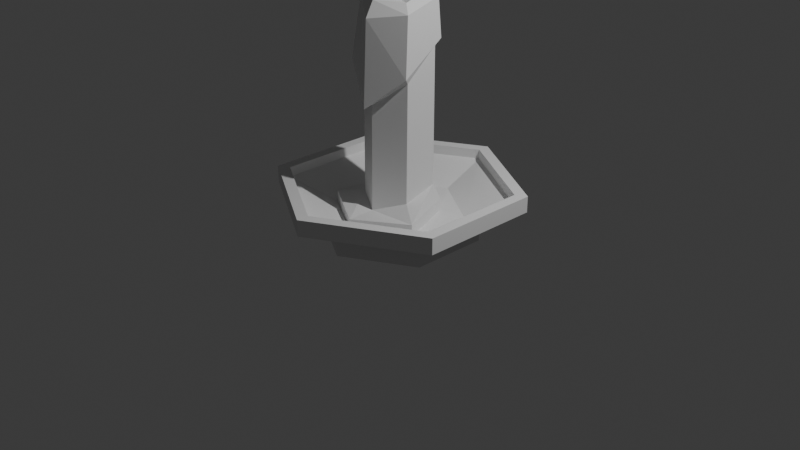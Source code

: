 # Source: candle.blend  (saved by Blender 4.5.90; exported with 4.5.12 LTS)
import bpy
from mathutils import Matrix  # noqa: F401  (used for matrix-valued properties, if any)

bpy.ops.wm.read_factory_settings(use_empty=True)
scene = bpy.context.scene
scene.name = 'Scene'

# ---- collections
col_collection = bpy.data.collections.new('Collection'); scene.collection.children.link(col_collection)

# ---- world
world_world = bpy.data.worlds.new('World'); scene.world = world_world
world_world.use_nodes = True; world_world.node_tree.nodes.clear()
_N = world_world.node_tree.nodes; _L = world_world.node_tree.links
n0 = _N.new('ShaderNodeOutputWorld'); n0.name = 'World Output'; n0.location = (200, 100)
n1 = _N.new('ShaderNodeBackground'); n1.name = 'Background'; n1.location = (-200, 100)
n1.inputs[0].default_value = (0.05088, 0.05088, 0.05088, 1.0)
_L.new(n1.outputs[0], n0.inputs[0])
n0.is_active_output = True
world_world.color = (0.05088, 0.05088, 0.05088)
world_world.sun_shadow_jitter_overblur = 0.0

# ---- cameras
cam_camera = bpy.data.cameras.new('Camera')
cam_camera.clip_end = 100.0
cam_camera.ortho_scale = 7.314

# ---- lights
light_light = bpy.data.lights.new('Light', 'POINT')
light_light.energy = 1000.0
light_light.shadow_soft_size = 0.1

# ---- meshes
me_cone = bpy.data.meshes.new('Cone')
me_cone.from_pydata([(-3.384e-09, -0.83, -0.1239), (0.7188, -0.415, -0.1239), (0.7188, 0.415, -0.1239), (-3.384e-09, 0.83, -0.1239), (-0.7188, 0.415, -0.1239), (-0.7188, -0.415, -0.1239), (-4.585e-09, 1.359e-07, -0.1239), (-3.384e-09, -0.83, 0.02614), (-2.826e-09, -1.167, 0.4215), (0.7188, -0.415, 0.02614), (0.7188, 0.415, 0.02614), (-0.000211, 0.8307, 0.02614), (-0.719, 0.4157, 0.02614), (-0.7188, -0.415, 0.02614), (-2.299e-09, -1.298, 0.2516), (1.124, -0.6491, 0.2516), (1.124, 0.6491, 0.2516), (-2.299e-09, 1.298, 0.2516), (-1.124, 0.6491, 0.2516), (-1.124, -0.6491, 0.2516), (1.011, -0.5835, 0.4215), (1.011, 0.5835, 0.4215), (-2.826e-09, 1.167, 0.4215), (-1.011, 0.5835, 0.4215), (-1.011, -0.5835, 0.4215), (-2.299e-09, -1.298, 0.4215), (1.124, -0.6491, 0.4215), (1.124, 0.6491, 0.4215), (-2.299e-09, 1.298, 0.4215), (-1.124, 0.6491, 0.4215), (-1.124, -0.6491, 0.4215), (-2.299e-09, -0.6697, 0.1156), (0.58, -0.3349, 0.1156), (0.58, 0.3349, 0.1156), (-0.009638, 0.7026, 0.1156), (-0.5896, 0.3678, 0.1156), (-0.58, -0.3349, 0.1156), (-2.826e-09, -1.167, 0.32), (1.011, -0.5835, 0.32), (1.011, 0.5835, 0.32), (-2.826e-09, 1.167, 0.32), (-1.011, 0.5835, 0.32), (-1.011, -0.5835, 0.32), (-0.007275, -0.6536, 0.1089), (0.5366, -0.3396, 0.1089), (0.3239, 0.2539, 0.1267), (-0.01375, 0.4446, 0.1156), (-0.44, 0.3632, 0.1267), (-0.5511, -0.3396, 0.1089), (-0.2758, 0.1414, 1.576), (0.3058, 0.1714, 1.85), (0.002568, -0.3539, 1.37), (0.3058, -0.1788, 1.553), (0.02746, 0.3165, 1.819), (-0.3007, -0.1788, 1.584), (0.341, 0.2158, 1.92), (0.3634, -0.2545, 1.617), (-0.3869, -0.25, 1.666), (0.009992, -0.4613, 1.296), (0.02689, 0.4121, 1.864), (-0.3282, 0.1717, 1.641), (0.05797, 0.03857, 2.306), (0.3284, 0.1875, 2.315), (-0.002963, -0.4112, 2.153), (-0.00295, -0.06556, 2.266), (0.0592, -0.02968, 2.266), (0.3336, -0.2044, 2.21), (0.01086, 0.06652, 2.301), (0.01917, 0.3332, 2.368), (-0.05875, 0.0262, 2.301), (-0.2911, 0.1559, 2.352), (-0.05996, -0.03136, 2.304), (-0.3203, -0.1888, 2.291), (-0.01568, -0.3115, 2.305), (0.2524, -0.1479, 2.298), (0.2524, 0.1406, 2.382), (0.01701, 0.2674, 2.405), (-0.2328, 0.1232, 2.405), (-0.2473, -0.1479, 2.382), (0.05797, 0.03857, 2.673), (-1.529e-09, 1.704e-07, 2.651), (0.01086, 0.06652, 2.669), (0.0592, -0.02968, 2.634), (-0.05996, -0.03136, 2.671), (-0.00295, -0.06556, 2.634), (-0.05875, 0.0262, 2.669), (-0.5511, -0.3396, 0.2408), (-0.008675, 0.434, 0.2619), (0.5366, -0.3396, 0.2366), (-0.007275, -0.6536, 0.2112), (-0.4333, 0.3492, 0.2236), (0.3239, 0.2539, 0.2517), (0.3058, 0.1714, 0.4365), (-0.3025, -0.1886, 0.2792), (-0.007065, 0.3883, 0.5301), (0.304, -0.1886, 0.3298), (0.0007467, -0.3637, 0.2177), (-0.3103, 0.2132, 0.4384)], [], [(1, 2, 6), (2, 3, 6), (3, 4, 6), (4, 5, 6), (5, 0, 6), (11, 10, 16, 17), (10, 9, 15, 16), (9, 7, 14, 15), (12, 18, 19, 13), (7, 13, 19, 14), (4, 3, 11, 12), (11, 17, 18, 12), (0, 7, 9, 1), (5, 4, 12, 13), (1, 9, 10, 2), (0, 5, 13, 7), (2, 10, 11, 3), (15, 14, 25, 26), (18, 17, 28, 29), (19, 18, 29, 30), (15, 26, 27, 16), (17, 16, 27, 28), (22, 40, 41, 23), (19, 30, 25, 14), (20, 38, 39, 21), (8, 24, 42, 37), (21, 39, 40, 22), (23, 41, 42, 24), (20, 8, 37, 38), (8, 20, 26, 25), (20, 21, 27, 26), (21, 22, 28, 27), (22, 23, 29, 28), (23, 24, 30, 29), (24, 8, 25, 30), (31, 32, 38, 37), (32, 33, 39, 38), (33, 34, 40, 39), (34, 35, 41, 40), (35, 36, 42, 41), (36, 31, 37, 42), (43, 44, 32, 31), (44, 45, 33, 32), (45, 46, 34, 33), (46, 47, 35, 34), (47, 48, 36, 35), (48, 43, 31, 36), (49, 53, 59, 60), (50, 52, 56, 55), (51, 54, 57, 58), (95, 52, 50, 92), (53, 50, 55, 59), (96, 93, 54, 51), (54, 49, 60, 57), (92, 50, 53, 94), (52, 51, 58, 56), (97, 49, 54, 93), (97, 94, 53, 49), (95, 96, 51, 52), (0, 1, 6), (73, 74, 66, 63), (74, 75, 62, 66), (75, 76, 68, 62), (76, 77, 70, 68), (77, 78, 72, 70), (78, 73, 63, 72), (55, 62, 68, 59), (56, 66, 62, 55), (65, 64, 84, 82), (67, 61, 79, 81), (71, 69, 85, 83), (61, 65, 82, 79), (56, 58, 63, 66), (58, 57, 72, 63), (69, 67, 81, 85), (60, 59, 68, 70), (64, 71, 83, 84), (60, 70, 72, 57), (64, 65, 74, 73), (65, 61, 75, 74), (61, 67, 76, 75), (67, 69, 77, 76), (69, 71, 78, 77), (71, 64, 73, 78), (80, 81, 79), (80, 79, 82), (80, 84, 83), (80, 82, 84), (80, 85, 81), (80, 83, 85), (44, 43, 89, 88), (47, 46, 87, 90), (47, 90, 86, 48), (45, 91, 87, 46), (43, 48, 86, 89), (44, 88, 91, 45), (88, 89, 96, 95), (90, 87, 94, 97), (90, 97, 93, 86), (91, 92, 94, 87), (89, 86, 93, 96), (88, 95, 92, 91)])
_uv = me_cone.uv_layers.new(name='UVMap')
_uv.uv.foreach_set('vector', [0.4578, 0.37, 0.4578, 0.13, 0.25, 0.25, 0.4578, 0.13, 0.25, 0.01, 0.25, 0.25, 0.25, 0.01, 0.04215, 0.13, 0.25, 0.25, 0.04215, 0.13, 0.04215, 0.37, 0.25, 0.25, 0.04215, 0.37, 0.25, 0.49, 0.25, 0.25, 0.25, 0.01, 0.4578, 0.13, 0.4578, 0.13, 0.25, 0.01, 0.4578, 0.13, 0.4578, 0.37, 0.4578, 0.37, 0.4578, 0.13, 0.4578, 0.37, 0.25, 0.49, 0.25, 0.49, 0.4578, 0.37, 0.04215, 0.13, 0.04215, 0.13, 0.04215, 0.37, 0.04215, 0.37, 0.25, 0.49, 0.04215, 0.37, 0.04215, 0.37, 0.25, 0.49, 0.04215, 0.13, 0.25, 0.01, 0.25, 0.01, 0.04215, 0.13, 0.25, 0.01, 0.25, 0.01, 0.04215, 0.13, 0.04215, 0.13, 0.25, 0.49, 0.25, 0.49, 0.4578, 0.37, 0.4578, 0.37, 0.04215, 0.37, 0.04215, 0.13, 0.04215, 0.13, 0.04215, 0.37, 0.4578, 0.37, 0.4578, 0.37, 0.4578, 0.13, 0.4578, 0.13, 0.25, 0.49, 0.04215, 0.37, 0.04215, 0.37, 0.25, 0.49, 0.4578, 0.13, 0.4578, 0.13, 0.25, 0.01, 0.25, 0.01, 0.4578, 0.37, 0.25, 0.49, 0.25, 0.49, 0.4578, 0.37, 0.04215, 0.13, 0.25, 0.01, 0.25, 0.01, 0.04215, 0.13, 0.04215, 0.37, 0.04215, 0.13, 0.04215, 0.13, 0.04215, 0.37, 0.4578, 0.37, 0.4578, 0.37, 0.4578, 0.13, 0.4578, 0.13, 0.25, 0.01, 0.4578, 0.13, 0.4578, 0.13, 0.25, 0.01, 0.25, 0.04887, 0.25, 0.04887, 0.07581, 0.1494, 0.07581, 0.1494, 0.04215, 0.37, 0.04215, 0.37, 0.25, 0.49, 0.25, 0.49, 0.4242, 0.3506, 0.4242, 0.3506, 0.4242, 0.1494, 0.4242, 0.1494, 0.25, 0.4511, 0.07581, 0.3506, 0.07581, 0.3506, 0.25, 0.4511, 0.4242, 0.1494, 0.4242, 0.1494, 0.25, 0.04887, 0.25, 0.04887, 0.07581, 0.1494, 0.07581, 0.1494, 0.07581, 0.3506, 0.07581, 0.3506, 0.4242, 0.3506, 0.25, 0.4511, 0.25, 0.4511, 0.4242, 0.3506, 0.25, 0.4511, 0.4242, 0.3506, 0.4578, 0.37, 0.25, 0.49, 0.4242, 0.3506, 0.4242, 0.1494, 0.4578, 0.13, 0.4578, 0.37, 0.4242, 0.1494, 0.25, 0.04887, 0.25, 0.01, 0.4578, 0.13, 0.25, 0.04887, 0.07581, 0.1494, 0.04215, 0.13, 0.25, 0.01, 0.07581, 0.1494, 0.07581, 0.3506, 0.04215, 0.37, 0.04215, 0.13, 0.07581, 0.3506, 0.25, 0.4511, 0.25, 0.49, 0.04215, 0.37, 0.25, 0.3738, 0.3572, 0.3119, 0.4242, 0.3506, 0.25, 0.4511, 0.3572, 0.3119, 0.3572, 0.1881, 0.4242, 0.1494, 0.4242, 0.3506, 0.3572, 0.1881, 0.25, 0.1262, 0.25, 0.04887, 0.4242, 0.1494, 0.25, 0.1262, 0.1428, 0.1881, 0.07581, 0.1494, 0.25, 0.04887, 0.1428, 0.1881, 0.1428, 0.3119, 0.07581, 0.3506, 0.07581, 0.1494, 0.1428, 0.3119, 0.25, 0.3738, 0.25, 0.4511, 0.07581, 0.3506, 0.25, 0.3351, 0.3237, 0.2925, 0.3572, 0.3119, 0.25, 0.3738, 0.3237, 0.2925, 0.3237, 0.2075, 0.3572, 0.1881, 0.3572, 0.3119, 0.3237, 0.2075, 0.25, 0.1649, 0.25, 0.1262, 0.3572, 0.1881, 0.25, 0.1649, 0.1763, 0.2075, 0.1428, 0.1881, 0.25, 0.1262, 0.1763, 0.2075, 0.1763, 0.2925, 0.1428, 0.3119, 0.1428, 0.1881, 0.1763, 0.2925, 0.25, 0.3351, 0.25, 0.3738, 0.1428, 0.3119, 0.1763, 0.2075, 0.25, 0.1649, 0.25, 0.1649, 0.1763, 0.2075, 0.3237, 0.2075, 0.3237, 0.2925, 0.3237, 0.2925, 0.3237, 0.2075, 0.25, 0.3351, 0.1763, 0.2925, 0.1763, 0.2925, 0.25, 0.3351, 0.3237, 0.2925, 0.3237, 0.2925, 0.3237, 0.2075, 0.3237, 0.2075, 0.25, 0.1649, 0.3237, 0.2075, 0.3237, 0.2075, 0.25, 0.1649, 0.25, 0.3351, 0.1763, 0.2925, 0.1763, 0.2925, 0.25, 0.3351, 0.1763, 0.2925, 0.1763, 0.2075, 0.1763, 0.2075, 0.1763, 0.2925, 0.3237, 0.2075, 0.3237, 0.2075, 0.25, 0.1649, 0.25, 0.1649, 0.3237, 0.2925, 0.25, 0.3351, 0.25, 0.3351, 0.3237, 0.2925, 0.1763, 0.2075, 0.1763, 0.2075, 0.1763, 0.2925, 0.1763, 0.2925, 0.1763, 0.2075, 0.25, 0.1649, 0.25, 0.1649, 0.1763, 0.2075, 0.3237, 0.2925, 0.25, 0.3351, 0.25, 0.3351, 0.3237, 0.2925, 0.25, 0.49, 0.4578, 0.37, 0.25, 0.25, 0.25, 0.312, 0.3037, 0.281, 0.3103, 0.2848, 0.2529, 0.318, 0.3037, 0.281, 0.3037, 0.219, 0.3103, 0.2152, 0.3103, 0.2848, 0.3037, 0.219, 0.25, 0.188, 0.25, 0.185, 0.3103, 0.2152, 0.25, 0.188, 0.1963, 0.219, 0.1925, 0.2168, 0.25, 0.185, 0.1963, 0.219, 0.1963, 0.281, 0.1897, 0.2848, 0.1925, 0.2168, 0.1963, 0.281, 0.25, 0.312, 0.2529, 0.318, 0.1897, 0.2848, 0.3237, 0.2075, 0.3103, 0.2152, 0.25, 0.185, 0.25, 0.1649, 0.3237, 0.2925, 0.3103, 0.2848, 0.3103, 0.2152, 0.3237, 0.2075, 0.2662, 0.2594, 0.25, 0.2687, 0.25, 0.2687, 0.2662, 0.2594, 0.2527, 0.231, 0.2662, 0.2395, 0.2662, 0.2395, 0.2527, 0.231, 0.2332, 0.259, 0.2333, 0.2418, 0.2333, 0.2418, 0.2332, 0.259, 0.2662, 0.2395, 0.2662, 0.2594, 0.2662, 0.2594, 0.2662, 0.2395, 0.3237, 0.2925, 0.25, 0.3351, 0.2529, 0.318, 0.3103, 0.2848, 0.25, 0.3351, 0.1763, 0.2925, 0.1897, 0.2848, 0.2529, 0.318, 0.2333, 0.2418, 0.2527, 0.231, 0.2527, 0.231, 0.2333, 0.2418, 0.1763, 0.2075, 0.25, 0.1649, 0.25, 0.185, 0.1925, 0.2168, 0.25, 0.2687, 0.2332, 0.259, 0.2332, 0.259, 0.25, 0.2687, 0.1763, 0.2075, 0.1925, 0.2168, 0.1897, 0.2848, 0.1763, 0.2925, 0.25, 0.2687, 0.2662, 0.2594, 0.3037, 0.281, 0.25, 0.312, 0.2662, 0.2594, 0.2662, 0.2395, 0.3037, 0.219, 0.3037, 0.281, 0.2662, 0.2395, 0.2527, 0.231, 0.25, 0.188, 0.3037, 0.219, 0.2527, 0.231, 0.2333, 0.2418, 0.1963, 0.219, 0.25, 0.188, 0.2333, 0.2418, 0.2332, 0.259, 0.1963, 0.281, 0.1963, 0.219, 0.2332, 0.259, 0.25, 0.2687, 0.25, 0.312, 0.1963, 0.281, 0.25, 0.25, 0.2527, 0.231, 0.2662, 0.2395, 0.25, 0.25, 0.2662, 0.2395, 0.2662, 0.2594, 0.25, 0.25, 0.25, 0.2687, 0.2332, 0.259, 0.25, 0.25, 0.2662, 0.2594, 0.25, 0.2687, 0.25, 0.25, 0.2333, 0.2418, 0.2527, 0.231, 0.25, 0.25, 0.2332, 0.259, 0.2333, 0.2418, 0.3237, 0.2925, 0.25, 0.3351, 0.25, 0.3351, 0.3237, 0.2925, 0.1763, 0.2075, 0.25, 0.1649, 0.25, 0.1649, 0.1763, 0.2075, 0.1763, 0.2075, 0.1763, 0.2075, 0.1763, 0.2925, 0.1763, 0.2925, 0.3237, 0.2075, 0.3237, 0.2075, 0.25, 0.1649, 0.25, 0.1649, 0.25, 0.3351, 0.1763, 0.2925, 0.1763, 0.2925, 0.25, 0.3351, 0.3237, 0.2925, 0.3237, 0.2925, 0.3237, 0.2075, 0.3237, 0.2075, 0.3237, 0.2925, 0.25, 0.3351, 0.25, 0.3351, 0.3237, 0.2925, 0.1763, 0.2075, 0.25, 0.1649, 0.25, 0.1649, 0.1763, 0.2075, 0.1763, 0.2075, 0.1763, 0.2075, 0.1763, 0.2925, 0.1763, 0.2925, 0.3237, 0.2075, 0.3237, 0.2075, 0.25, 0.1649, 0.25, 0.1649, 0.25, 0.3351, 0.1763, 0.2925, 0.1763, 0.2925, 0.25, 0.3351, 0.3237, 0.2925, 0.3237, 0.2925, 0.3237, 0.2075, 0.3237, 0.2075])
me_cone.update()

# ---- objects
ob_light = bpy.data.objects.new('Light', light_light)
ob_camera = bpy.data.objects.new('Camera', cam_camera)
ob_cone = bpy.data.objects.new('Cone', me_cone)

# ---- transforms, parenting, visibility, modifiers, constraints
ob_light.location = (4.076, 1.005, 5.904)
ob_light.rotation_euler = (0.6503, 0.05522, 1.866)
ob_light.lock_rotations_4d = False
ob_light.empty_display_type = 'ARROWS'
ob_light.color = (0.0, 0.0, 0.0, 0.0)
ob_light.lineart.crease_threshold = 0.0
ob_camera.location = (7.359, -6.926, 4.958)
ob_camera.rotation_euler = (1.109, 0.0, 0.8149)
ob_camera.lock_rotations_4d = False
ob_camera.empty_display_type = 'ARROWS'
ob_camera.color = (0.0, 0.0, 0.0, 0.0)
ob_camera.display_type = 'WIRE'
ob_camera.lineart.crease_threshold = 0.0
ob_cone.location = (0.0, 0.0, 0.0)

# ---- collection membership
col_collection.objects.link(ob_light)
col_collection.objects.link(ob_camera)
col_collection.objects.link(ob_cone)

# ---- scene / render settings (as saved in the file)
scene.camera = ob_camera
scene.frame_start = 1; scene.frame_end = 250; scene.frame_set(1)
scene.render.engine = 'BLENDER_EEVEE_NEXT'
bpy.context.view_layer.update()
